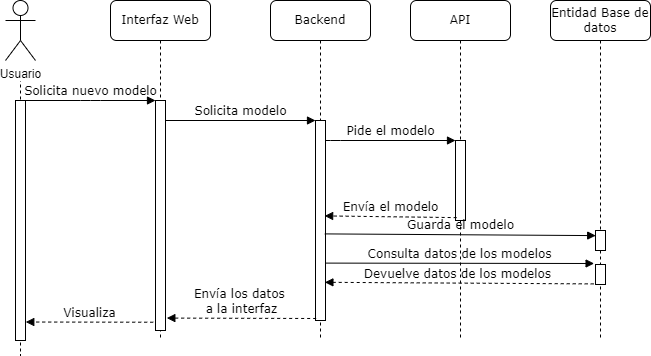

The diagram above was exported from draw.io. Its source (the exported page's mxGraphModel, read from the mxfile embedded in the PNG):
<mxGraphModel dx="603" dy="450" grid="1" gridSize="10" guides="1" tooltips="1" connect="1" arrows="1" fold="1" page="1" pageScale="1" pageWidth="827" pageHeight="1169" math="0" shadow="0">
  <root>
    <mxCell id="0" />
    <mxCell id="1" parent="0" />
    <mxCell id="2" value="Interfaz Web" style="shape=umlLifeline;perimeter=lifelinePerimeter;whiteSpace=wrap;html=1;container=1;collapsible=0;recursiveResize=0;outlineConnect=0;rounded=1;shadow=0;comic=0;labelBackgroundColor=none;strokeWidth=1;fontFamily=Verdana;fontSize=12;align=center;" vertex="1" parent="1">
      <mxGeometry x="160" y="70" width="100" height="340" as="geometry" />
    </mxCell>
    <mxCell id="3" value="" style="html=1;points=[];perimeter=orthogonalPerimeter;rounded=0;shadow=0;comic=0;labelBackgroundColor=none;strokeWidth=1;fontFamily=Verdana;fontSize=12;align=center;" vertex="1" parent="2">
      <mxGeometry x="45" y="100" width="10" height="230" as="geometry" />
    </mxCell>
    <mxCell id="4" value="Backend" style="shape=umlLifeline;perimeter=lifelinePerimeter;whiteSpace=wrap;html=1;container=1;collapsible=0;recursiveResize=0;outlineConnect=0;rounded=1;shadow=0;comic=0;labelBackgroundColor=none;strokeWidth=1;fontFamily=Verdana;fontSize=12;align=center;" vertex="1" parent="1">
      <mxGeometry x="320" y="70" width="100" height="340" as="geometry" />
    </mxCell>
    <mxCell id="5" value="" style="html=1;points=[];perimeter=orthogonalPerimeter;rounded=0;shadow=0;comic=0;labelBackgroundColor=none;strokeWidth=1;fontFamily=Verdana;fontSize=12;align=center;" vertex="1" parent="4">
      <mxGeometry x="45" y="120" width="10" height="200" as="geometry" />
    </mxCell>
    <mxCell id="6" value="API" style="shape=umlLifeline;perimeter=lifelinePerimeter;whiteSpace=wrap;html=1;container=1;collapsible=0;recursiveResize=0;outlineConnect=0;rounded=1;shadow=0;comic=0;labelBackgroundColor=none;strokeWidth=1;fontFamily=Verdana;fontSize=12;align=center;" vertex="1" parent="1">
      <mxGeometry x="460" y="70" width="100" height="340" as="geometry" />
    </mxCell>
    <mxCell id="7" value="&lt;span style=&quot;color: rgb(0, 0, 0);&quot;&gt;Entidad Base de datos&lt;/span&gt;" style="shape=umlLifeline;perimeter=lifelinePerimeter;whiteSpace=wrap;html=1;container=1;collapsible=0;recursiveResize=0;outlineConnect=0;rounded=1;shadow=0;comic=0;labelBackgroundColor=none;strokeWidth=1;fontFamily=Verdana;fontSize=12;align=center;" vertex="1" parent="1">
      <mxGeometry x="600" y="70" width="100" height="340" as="geometry" />
    </mxCell>
    <mxCell id="14" value="" style="html=1;points=[];perimeter=orthogonalPerimeter;rounded=0;shadow=0;comic=0;labelBackgroundColor=none;strokeWidth=1;fontFamily=Verdana;fontSize=12;align=center;" vertex="1" parent="7">
      <mxGeometry x="45" y="230" width="10" height="20" as="geometry" />
    </mxCell>
    <mxCell id="41" value="" style="html=1;points=[];perimeter=orthogonalPerimeter;rounded=0;shadow=0;comic=0;labelBackgroundColor=none;strokeWidth=1;fontFamily=Verdana;fontSize=12;align=center;" vertex="1" parent="7">
      <mxGeometry x="45" y="264" width="10" height="20" as="geometry" />
    </mxCell>
    <mxCell id="10" value="Usuario" style="shape=umlLifeline;perimeter=lifelinePerimeter;container=0;collapsible=0;recursiveResize=0;outlineConnect=0;rounded=1;shadow=0;comic=0;labelBackgroundColor=none;strokeWidth=1;fontFamily=Verdana;fontSize=12;align=center;fillColor=default;strokeColor=default;allowArrows=1;expand=1;editable=1;movable=1;resizable=1;rotatable=1;deletable=1;locked=0;connectable=1;backgroundOutline=0;autosize=0;fontColor=none;noLabel=1;whiteSpace=wrap;html=1;" vertex="1" parent="1">
      <mxGeometry x="65" y="90" width="10" height="335" as="geometry" />
    </mxCell>
    <mxCell id="12" value="" style="html=1;points=[];perimeter=orthogonalPerimeter;rounded=0;shadow=0;comic=0;labelBackgroundColor=none;strokeWidth=1;fontFamily=Verdana;fontSize=12;align=center;" vertex="1" parent="1">
      <mxGeometry x="505" y="210" width="10" height="80" as="geometry" />
    </mxCell>
    <mxCell id="13" value="Pide el modelo" style="html=1;verticalAlign=bottom;endArrow=block;labelBackgroundColor=none;fontFamily=Verdana;fontSize=12;edgeStyle=elbowEdgeStyle;elbow=vertical;" edge="1" parent="1" source="5" target="12">
      <mxGeometry relative="1" as="geometry">
        <mxPoint x="430" y="210" as="sourcePoint" />
        <Array as="points">
          <mxPoint x="380" y="210" />
        </Array>
      </mxGeometry>
    </mxCell>
    <mxCell id="25" value="Solicita nuevo modelo" style="html=1;verticalAlign=bottom;endArrow=block;entryX=0;entryY=0;labelBackgroundColor=none;fontFamily=Verdana;fontSize=12;edgeStyle=elbowEdgeStyle;elbow=vertical;" edge="1" parent="1" source="11" target="3">
      <mxGeometry relative="1" as="geometry">
        <mxPoint x="140" y="180" as="sourcePoint" />
      </mxGeometry>
    </mxCell>
    <mxCell id="26" value="Solicita modelo" style="html=1;verticalAlign=bottom;endArrow=block;entryX=0;entryY=0;labelBackgroundColor=none;fontFamily=Verdana;fontSize=12;edgeStyle=elbowEdgeStyle;elbow=vertical;" edge="1" parent="1" source="3" target="5">
      <mxGeometry relative="1" as="geometry">
        <mxPoint x="290" y="190" as="sourcePoint" />
      </mxGeometry>
    </mxCell>
    <mxCell id="39" value="Envía el modelo" style="html=1;verticalAlign=bottom;endArrow=block;labelBackgroundColor=none;fontFamily=Verdana;fontSize=12;elbow=vertical;exitX=0.114;exitY=0.964;exitDx=0;exitDy=0;exitPerimeter=0;entryX=0.914;entryY=0.477;entryDx=0;entryDy=0;entryPerimeter=0;dashed=1;" edge="1" parent="1" source="12" target="5">
      <mxGeometry relative="1" as="geometry">
        <mxPoint x="450" y="290" as="sourcePoint" />
        <mxPoint x="515" y="330" as="targetPoint" />
      </mxGeometry>
    </mxCell>
    <mxCell id="40" value="Guarda el modelo" style="html=1;verticalAlign=bottom;endArrow=block;labelBackgroundColor=none;fontFamily=Verdana;fontSize=12;elbow=vertical;entryX=0.02;entryY=0.255;entryDx=0;entryDy=0;entryPerimeter=0;exitX=0.933;exitY=0.567;exitDx=0;exitDy=0;exitPerimeter=0;" edge="1" parent="1" source="5" target="14">
      <mxGeometry relative="1" as="geometry">
        <mxPoint x="376" y="300" as="sourcePoint" />
        <mxPoint x="640" y="310" as="targetPoint" />
      </mxGeometry>
    </mxCell>
    <mxCell id="42" value="Consulta datos de los modelos" style="html=1;verticalAlign=bottom;endArrow=block;labelBackgroundColor=none;fontFamily=Verdana;fontSize=12;elbow=vertical;exitX=1;exitY=0.713;exitDx=0;exitDy=0;exitPerimeter=0;entryX=-0.14;entryY=-0.05;entryDx=0;entryDy=0;entryPerimeter=0;" edge="1" parent="1" source="5" target="41">
      <mxGeometry relative="1" as="geometry">
        <mxPoint x="380" y="330" as="sourcePoint" />
        <mxPoint x="515" y="330" as="targetPoint" />
      </mxGeometry>
    </mxCell>
    <mxCell id="43" value="Devuelve datos de los modelos&amp;nbsp;" style="html=1;verticalAlign=bottom;endArrow=block;labelBackgroundColor=none;fontFamily=Verdana;fontSize=12;elbow=vertical;exitX=-0.18;exitY=0.97;exitDx=0;exitDy=0;exitPerimeter=0;entryX=0.94;entryY=0.809;entryDx=0;entryDy=0;entryPerimeter=0;dashed=1;" edge="1" parent="1" source="41" target="5">
      <mxGeometry relative="1" as="geometry">
        <mxPoint x="385" y="343" as="sourcePoint" />
        <mxPoint x="654" y="343" as="targetPoint" />
      </mxGeometry>
    </mxCell>
    <mxCell id="44" value="Envía los datos&amp;nbsp;&lt;div&gt;a la interfaz&lt;/div&gt;" style="html=1;verticalAlign=bottom;endArrow=block;labelBackgroundColor=none;fontFamily=Verdana;fontSize=12;elbow=vertical;entryX=1.133;entryY=0.946;entryDx=0;entryDy=0;entryPerimeter=0;exitX=0.067;exitY=0.99;exitDx=0;exitDy=0;exitPerimeter=0;dashed=1;" edge="1" parent="1" source="5" target="3">
      <mxGeometry relative="1" as="geometry">
        <mxPoint x="359" y="391" as="sourcePoint" />
        <mxPoint x="90" y="390" as="targetPoint" />
      </mxGeometry>
    </mxCell>
    <mxCell id="45" value="Visualiza" style="html=1;verticalAlign=bottom;endArrow=block;labelBackgroundColor=none;fontFamily=Verdana;fontSize=12;elbow=vertical;exitX=-0.229;exitY=0.964;exitDx=0;exitDy=0;exitPerimeter=0;entryX=1.029;entryY=0.923;entryDx=0;entryDy=0;entryPerimeter=0;dashed=1;" edge="1" parent="1" source="3" target="11">
      <mxGeometry relative="1" as="geometry">
        <mxPoint x="200" y="390" as="sourcePoint" />
        <mxPoint x="80" y="392" as="targetPoint" />
      </mxGeometry>
    </mxCell>
    <mxCell id="11" value="" style="html=1;points=[];perimeter=orthogonalPerimeter;rounded=0;shadow=0;comic=0;labelBackgroundColor=none;strokeWidth=1;fontFamily=Verdana;fontSize=12;align=center;" vertex="1" parent="1">
      <mxGeometry x="65" y="170" width="10" height="240" as="geometry" />
    </mxCell>
    <mxCell id="48" value="" style="rounded=0;whiteSpace=wrap;html=1;fontColor=none;noLabel=1;strokeColor=none;" vertex="1" parent="1">
      <mxGeometry x="60" y="70" width="20" height="70" as="geometry" />
    </mxCell>
    <mxCell id="47" value="Usuario" style="shape=umlActor;verticalLabelPosition=bottom;verticalAlign=top;html=1;outlineConnect=0;perimeterSpacing=20;labelBackgroundColor=default;fillColor=default;gradientColor=none;shadow=0;" vertex="1" parent="1">
      <mxGeometry x="55" y="70" width="30" height="60" as="geometry" />
    </mxCell>
  </root>
</mxGraphModel>